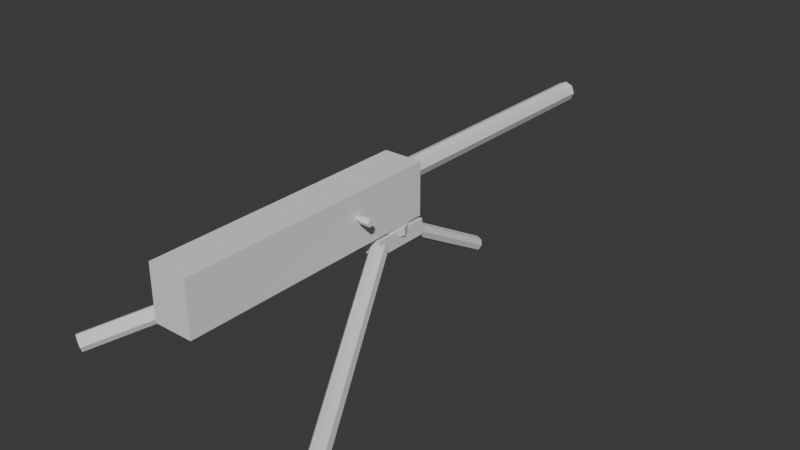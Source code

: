 # Source: 1919A4.blend  (saved by Blender 4.2.66; exported with 4.5.12 LTS)
import bpy
from mathutils import Matrix  # noqa: F401  (used for matrix-valued properties, if any)

bpy.ops.wm.read_factory_settings(use_empty=True)
scene = bpy.context.scene
scene.name = 'Scene'

# ---- world
world_world = bpy.data.worlds.new('World'); scene.world = world_world
world_world.use_nodes = True; world_world.node_tree.nodes.clear()
_N = world_world.node_tree.nodes; _L = world_world.node_tree.links
n0 = _N.new('ShaderNodeOutputWorld'); n0.name = 'World Output'; n0.location = (300, 300)
n1 = _N.new('ShaderNodeBackground'); n1.name = 'Background'; n1.location = (10, 300)
n1.inputs[0].default_value = (0.05088, 0.05088, 0.05088, 1.0)
_L.new(n1.outputs[0], n0.inputs[0])
n0.is_active_output = True
world_world.color = (0.05088, 0.05088, 0.05088)
world_world.sun_shadow_jitter_overblur = 0.0

# ---- meshes
me_cube = bpy.data.meshes.new('Cube')
me_cube.from_pydata([(-0.04063, -0.4986, 0.01078), (-0.04063, -0.4986, 0.1196), (-0.04063, 0.05154, 0.01078), (-0.04063, 0.05154, 0.1196), (0.04063, -0.4986, 0.01078), (0.04063, -0.4986, 0.1196), (0.04063, 0.05154, 0.01078), (0.04063, 0.05154, 0.1196), (-0.04063, -0.0825, 0.01078), (-0.04063, -0.2659, 0.01078), (-0.04063, -0.2659, 0.1196), (-0.04063, -0.0825, 0.1196), (0.04063, -0.2659, 0.01078), (0.04063, -0.0825, 0.01078), (0.04063, -0.0825, 0.1196), (0.04063, -0.2659, 0.1196), (-0.04063, -0.4986, 0.09155), (-0.04063, 0.05154, 0.09155), (0.04063, 0.05154, 0.09155), (0.04063, -0.4986, 0.09155), (0.04063, -0.0825, 0.09155), (0.04063, -0.2659, 0.09155), (-0.04063, -0.2659, 0.09155), (-0.04063, -0.0825, 0.09155), (-0.0325, -0.4436, 0.02166), (-0.0325, -0.4436, 0.1087), (-0.0325, -0.003473, 0.02166), (-0.0325, -0.003473, 0.1087), (0.0325, -0.4436, 0.02166), (0.0325, -0.4436, 0.1087), (0.0325, -0.003473, 0.02166), (0.0325, -0.003473, 0.1087), (-0.0325, -0.0825, 0.02166), (-0.0325, -0.2659, 0.02166), (-0.0325, -0.2659, 0.1087), (-0.0325, -0.0825, 0.1087), (0.0325, -0.2659, 0.02166), (0.0325, -0.0825, 0.02166), (0.0325, -0.0825, 0.1087), (0.0325, -0.2659, 0.1087), (-0.0325, -0.4436, 0.09155), (-0.0325, -0.003473, 0.09155), (0.0325, -0.003473, 0.09155), (0.0325, -0.4436, 0.09155), (0.0325, -0.0825, 0.09155), (0.0325, -0.2659, 0.09155), (-0.0325, -0.2659, 0.09155), (-0.0325, -0.0825, 0.09155), (0.0325, -0.003473, 0.07155), (-0.0325, -0.003473, 0.07155), (0.0325, -0.0825, 0.0656), (-0.0325, -0.0825, 0.0656), (0.0325, -0.2663, 0.02166), (-0.0325, -0.2663, 0.02166), (0.0325, -0.2663, 0.0656), (-0.0325, -0.2663, 0.0656), (0.0325, -0.2663, 0.1093), (-0.0325, -0.2663, 0.1093)], [], [(23, 11, 3, 17), (17, 3, 7, 18), (21, 15, 5, 19), (19, 5, 1, 16), (9, 12, 4, 0), (15, 10, 1, 5), (7, 3, 11, 14), (2, 6, 13, 8), (8, 13, 12, 9), (18, 7, 14, 20), (16, 1, 10, 22), (9, 22, 23, 8), (0, 16, 22, 9), (13, 20, 21, 12), (6, 18, 20, 13), (4, 19, 16, 0), (12, 21, 19, 4), (2, 17, 18, 6), (8, 23, 17, 2), (47, 41, 27, 35), (41, 42, 31, 27), (45, 43, 29, 39), (43, 40, 25, 29), (33, 24, 28, 36), (39, 29, 25, 34), (31, 38, 35, 27), (26, 32, 51, 49), (32, 33, 36, 37), (42, 44, 38, 31), (40, 46, 34, 25), (33, 32, 47, 46), (24, 33, 46, 40), (37, 36, 45, 44), (30, 37, 44, 42), (28, 24, 40, 43), (36, 28, 43, 45), (26, 30, 42, 41), (32, 26, 41, 47), (14, 11, 35, 38), (10, 15, 39, 34), (20, 14, 38, 44), (15, 21, 45, 39), (22, 10, 34, 46), (11, 23, 47, 35), (23, 22, 46, 47), (21, 20, 44, 45), (49, 51, 50, 48), (30, 26, 49, 48), (51, 32, 53, 55), (37, 30, 48, 50), (53, 52, 54, 55), (37, 50, 54, 52), (32, 37, 52, 53), (50, 51, 55, 54), (54, 55, 57, 56)])
_uv = me_cube.uv_layers.new(name='UVMap')
_uv.uv.foreach_set('vector', [0.5606, 0.1891, 0.625, 0.1891, 0.625, 0.25, 0.5606, 0.25, 0.5606, 0.25, 0.625, 0.25, 0.625, 0.5, 0.5606, 0.5, 0.5606, 0.6442, 0.625, 0.6442, 0.625, 0.75, 0.5606, 0.75, 0.5606, 0.75, 0.625, 0.75, 0.625, 1.0, 0.5606, 1.0, 0.125, 0.6442, 0.375, 0.6442, 0.375, 0.75, 0.125, 0.75, 0.625, 0.6442, 0.875, 0.6442, 0.875, 0.75, 0.625, 0.75, 0.625, 0.5, 0.875, 0.5, 0.875, 0.5609, 0.625, 0.5609, 0.125, 0.5, 0.375, 0.5, 0.375, 0.5609, 0.125, 0.5609, 0.125, 0.5609, 0.375, 0.5609, 0.375, 0.6442, 0.125, 0.6442, 0.5606, 0.5, 0.625, 0.5, 0.625, 0.5609, 0.5606, 0.5609, 0.5606, 0.0, 0.625, 0.0, 0.625, 0.1058, 0.5606, 0.1058, 0.375, 0.1058, 0.5606, 0.1058, 0.5606, 0.1891, 0.375, 0.1891, 0.375, 0.0, 0.5606, 0.0, 0.5606, 0.1058, 0.375, 0.1058, 0.375, 0.5609, 0.5606, 0.5609, 0.5606, 0.6442, 0.375, 0.6442, 0.375, 0.5, 0.5606, 0.5, 0.5606, 0.5609, 0.375, 0.5609, 0.375, 0.75, 0.5606, 0.75, 0.5606, 1.0, 0.375, 1.0, 0.375, 0.6442, 0.5606, 0.6442, 0.5606, 0.75, 0.375, 0.75, 0.375, 0.25, 0.5606, 0.25, 0.5606, 0.5, 0.375, 0.5, 0.375, 0.1891, 0.5606, 0.1891, 0.5606, 0.25, 0.375, 0.25, 0.5606, 0.1891, 0.5606, 0.25, 0.625, 0.25, 0.625, 0.1891, 0.5606, 0.25, 0.5606, 0.5, 0.625, 0.5, 0.625, 0.25, 0.5606, 0.6442, 0.5606, 0.75, 0.625, 0.75, 0.625, 0.6442, 0.5606, 0.75, 0.5606, 1.0, 0.625, 1.0, 0.625, 0.75, 0.125, 0.6442, 0.125, 0.75, 0.375, 0.75, 0.375, 0.6442, 0.625, 0.6442, 0.625, 0.75, 0.875, 0.75, 0.875, 0.6442, 0.625, 0.5, 0.625, 0.5609, 0.875, 0.5609, 0.875, 0.5, 0.375, 0.25, 0.375, 0.1891, 0.375, 0.1891, 0.375, 0.25, 0.125, 0.5609, 0.125, 0.6442, 0.375, 0.6442, 0.375, 0.5609, 0.5606, 0.5, 0.5606, 0.5609, 0.625, 0.5609, 0.625, 0.5, 0.5606, 0.0, 0.5606, 0.1058, 0.625, 0.1058, 0.625, 0.0, 0.375, 0.1058, 0.375, 0.1891, 0.5606, 0.1891, 0.5606, 0.1058, 0.375, 0.0, 0.375, 0.1058, 0.5606, 0.1058, 0.5606, 0.0, 0.375, 0.5609, 0.375, 0.6442, 0.5606, 0.6442, 0.5606, 0.5609, 0.375, 0.5, 0.375, 0.5609, 0.5606, 0.5609, 0.5606, 0.5, 0.375, 0.75, 0.375, 1.0, 0.5606, 1.0, 0.5606, 0.75, 0.375, 0.6442, 0.375, 0.75, 0.5606, 0.75, 0.5606, 0.6442, 0.375, 0.25, 0.375, 0.5, 0.5606, 0.5, 0.5606, 0.25, 0.375, 0.1891, 0.375, 0.25, 0.5606, 0.25, 0.5606, 0.1891, 0.625, 0.5609, 0.875, 0.5609, 0.875, 0.5609, 0.625, 0.5609, 0.875, 0.6442, 0.625, 0.6442, 0.625, 0.6442, 0.875, 0.6442, 0.5606, 0.5609, 0.625, 0.5609, 0.625, 0.5609, 0.5606, 0.5609, 0.625, 0.6442, 0.5606, 0.6442, 0.5606, 0.6442, 0.625, 0.6442, 0.5606, 0.1058, 0.625, 0.1058, 0.625, 0.1058, 0.5606, 0.1058, 0.625, 0.1891, 0.5606, 0.1891, 0.5606, 0.1891, 0.625, 0.1891, 0.5606, 0.1891, 0.5606, 0.1058, 0.5606, 0.1058, 0.5606, 0.1891, 0.5606, 0.6442, 0.5606, 0.5609, 0.5606, 0.5609, 0.5606, 0.6442, 0.125, 0.5, 0.125, 0.5609, 0.375, 0.5609, 0.375, 0.5, 0.375, 0.5, 0.375, 0.25, 0.375, 0.25, 0.375, 0.5, 0.375, 0.1891, 0.375, 0.1891, 0.375, 0.1891, 0.375, 0.1891, 0.375, 0.5609, 0.375, 0.5, 0.375, 0.5, 0.375, 0.5609, 0.125, 0.5609, 0.375, 0.5609, 0.375, 0.5609, 0.125, 0.5609, 0.375, 0.5609, 0.375, 0.5609, 0.375, 0.5609, 0.375, 0.5609, 0.125, 0.5609, 0.375, 0.5609, 0.375, 0.5609, 0.125, 0.5609, 0.375, 0.5609, 0.125, 0.5609, 0.125, 0.5609, 0.375, 0.5609, 0.375, 0.5609, 0.125, 0.5609, 0.125, 0.5609, 0.375, 0.5609])
me_cube.update()
me_cylinder = bpy.data.meshes.new('Cylinder')
me_cylinder.from_pydata([(7.613e-17, 0.7769, 0.1904), (-6.862e-17, 0.07636, 0.2004), (0.01479, 0.7769, 0.1965), (0.007726, 0.07636, 0.2036), (0.02092, 0.7769, 0.2113), (0.01093, 0.07636, 0.2113), (0.01479, 0.7769, 0.2261), (0.007726, 0.07636, 0.2191), (8.542e-17, 0.7769, 0.2322), (-6.377e-17, 0.07636, 0.2223), (-0.01479, 0.7769, 0.2261), (-0.007726, 0.07636, 0.2191), (-0.02092, 0.7769, 0.2113), (-0.01093, 0.07636, 0.2113), (-0.01479, 0.7769, 0.1965), (-0.007726, 0.07636, 0.2036), (0.01479, 0.07636, 0.1965), (-7.084e-17, 0.07636, 0.1904), (0.02092, 0.07636, 0.2113), (0.01479, 0.07636, 0.2261), (-6.155e-17, 0.07636, 0.2322), (-0.01479, 0.07636, 0.2261), (-0.02092, 0.07636, 0.2113), (-0.01479, 0.07636, 0.1965), (0.007726, 0.7769, 0.2036), (2.268e-17, 0.7769, 0.2004), (0.01093, 0.7769, 0.2113), (0.007726, 0.7769, 0.2191), (2.753e-17, 0.7769, 0.2223), (-0.007726, 0.7769, 0.2191), (-0.01093, 0.7769, 0.2113), (-0.007726, 0.7769, 0.2036)], [], [(0, 2, 16, 17), (2, 4, 18, 16), (4, 6, 19, 18), (6, 8, 20, 19), (8, 10, 21, 20), (10, 12, 22, 21), (13, 30, 29, 11), (12, 14, 23, 22), (14, 0, 17, 23), (1, 17, 16, 3), (3, 16, 18, 5), (5, 18, 19, 7), (7, 19, 20, 9), (9, 20, 21, 11), (11, 21, 22, 13), (13, 22, 23, 15), (15, 23, 17, 1), (0, 31, 25), (9, 28, 27, 7), (5, 26, 24, 3), (15, 31, 30, 13), (11, 29, 28, 9), (7, 27, 26, 5), (3, 24, 25, 1), (1, 25, 31, 15), (4, 2, 26), (25, 24, 0), (30, 14, 12), (14, 31, 0), (31, 14, 30), (0, 24, 2), (26, 2, 24), (4, 26, 27), (29, 30, 12), (6, 4, 27), (29, 12, 10), (6, 27, 28), (28, 29, 10), (6, 28, 8), (8, 28, 10)])
_uv = me_cylinder.uv_layers.new(name='UVMap')
_uv.uv.foreach_set('vector', [1.0, 0.5, 0.875, 0.5, 0.875, 1.0, 1.0, 1.0, 0.875, 0.5, 0.75, 0.5, 0.75, 1.0, 0.875, 1.0, 0.75, 0.5, 0.625, 0.5, 0.625, 1.0, 0.75, 1.0, 0.625, 0.5, 0.5, 0.5, 0.5, 1.0, 0.625, 1.0, 0.5, 0.5, 0.375, 0.5, 0.375, 1.0, 0.5, 1.0, 0.375, 0.5, 0.25, 0.5, 0.25, 1.0, 0.375, 1.0, 0.1246, 0.25, 0.1246, 0.25, 0.1613, 0.1613, 0.1613, 0.1613, 0.25, 0.5, 0.125, 0.5, 0.125, 1.0, 0.25, 1.0, 0.125, 0.5, 0.0, 0.5, 0.0, 1.0, 0.125, 1.0, 0.25, 0.3754, 0.25, 0.49, 0.4197, 0.4197, 0.3387, 0.3387, 0.3387, 0.3387, 0.4197, 0.4197, 0.49, 0.25, 0.3754, 0.25, 0.3754, 0.25, 0.49, 0.25, 0.4197, 0.08029, 0.3387, 0.1613, 0.3387, 0.1613, 0.4197, 0.08029, 0.25, 0.01, 0.25, 0.1246, 0.25, 0.1246, 0.25, 0.01, 0.08029, 0.08029, 0.1613, 0.1613, 0.1613, 0.1613, 0.08029, 0.08029, 0.01, 0.25, 0.1246, 0.25, 0.1246, 0.25, 0.01, 0.25, 0.08029, 0.4197, 0.1613, 0.3387, 0.1613, 0.3387, 0.08029, 0.4197, 0.25, 0.49, 0.25, 0.3754, 0.0, 0.0, 0.0, 0.0, 0.0, 0.0, 0.25, 0.1246, 0.25, 0.1246, 0.3387, 0.1613, 0.3387, 0.1613, 0.3754, 0.25, 0.3754, 0.25, 0.3387, 0.3387, 0.3387, 0.3387, 0.1613, 0.3387, 0.1613, 0.3387, 0.1246, 0.25, 0.1246, 0.25, 0.1613, 0.1613, 0.1613, 0.1613, 0.25, 0.1246, 0.25, 0.1246, 0.3387, 0.1613, 0.3387, 0.1613, 0.3754, 0.25, 0.3754, 0.25, 0.3387, 0.3387, 0.3387, 0.3387, 0.25, 0.3754, 0.25, 0.3754, 0.25, 0.3754, 0.25, 0.3754, 0.1613, 0.3387, 0.1613, 0.3387, 0.0, 0.0, 0.0, 0.0, 0.0, 0.0, 0.0, 0.0, 0.0, 0.0, 0.0, 0.0, 0.0, 0.0, 0.0, 0.0, 0.0, 0.0, 0.0, 0.0, 0.0, 0.0, 0.0, 0.0, 0.0, 0.0, 0.0, 0.0, 0.0, 0.0, 0.0, 0.0, 0.0, 0.0, 0.0, 0.0, 0.0, 0.0, 0.0, 0.0, 0.0, 0.0, 0.0, 0.0, 0.0, 0.0, 0.0, 0.0, 0.0, 0.0, 0.0, 0.0, 0.0, 0.0, 0.0, 0.0, 0.0, 0.0, 0.0, 0.0, 0.0, 0.0, 0.0, 0.0, 0.0, 0.0, 0.0, 0.0, 0.0, 0.0, 0.0, 0.0, 0.0, 0.0, 0.0, 0.0, 0.0, 0.0, 0.0, 0.0, 0.0, 0.0, 0.0, 0.0, 0.0, 0.0, 0.0, 0.0, 0.0, 0.0])
me_cylinder.update()
me_cube_001 = bpy.data.meshes.new('Cube.001')
me_cube_001.from_pydata([(-0.04063, -0.1834, 0.02802), (-0.04063, 0.0, 0.02802), (0.04063, 0.0, 0.02802), (0.04063, -0.1834, 0.02802), (0.04063, 0.0, 0.0), (0.04063, -0.1834, 0.0), (-0.04063, -0.1834, 0.0), (-0.04063, 0.0, 0.0), (0.0, 0.0, 0.02802), (0.0, -0.1834, 0.02802), (0.0, 0.0, 0.0), (0.0, -0.1834, 0.0)], [], [(8, 1, 0, 9), (4, 2, 3, 5), (6, 0, 1, 7), (8, 2, 4, 10), (9, 11, 5, 3), (11, 10, 4, 5), (6, 7, 10, 11), (0, 6, 11, 9), (1, 8, 10, 7), (2, 8, 9, 3)])
_uv = me_cube_001.uv_layers.new(name='UVMap')
_uv.uv.foreach_set('vector', [0.75, 0.5609, 0.875, 0.5609, 0.875, 0.6442, 0.75, 0.6442, 0.5606, 0.5609, 0.625, 0.5609, 0.625, 0.6442, 0.5606, 0.6442, 0.5606, 0.1058, 0.625, 0.1058, 0.625, 0.1891, 0.5606, 0.1891, 0.625, 0.375, 0.625, 0.5609, 0.5606, 0.5609, 0.5606, 0.375, 0.625, 0.375, 0.5606, 0.375, 0.5606, 0.6442, 0.625, 0.6442, 0.5606, 0.375, 0.5606, 0.375, 0.5606, 0.5609, 0.5606, 0.6442, 0.5606, 0.1058, 0.5606, 0.1891, 0.5606, 0.375, 0.5606, 0.375, 0.625, 0.1058, 0.5606, 0.1058, 0.5606, 0.375, 0.625, 0.375, 0.625, 0.1891, 0.625, 0.375, 0.5606, 0.375, 0.5606, 0.1891, 0.625, 0.5609, 0.75, 0.5609, 0.75, 0.6442, 0.625, 0.6442])
me_cube_001.update()
me_cylinder_001 = bpy.data.meshes.new('Cylinder.001')
me_cylinder_001.from_pydata([(8.383e-18, 0.2187, 0.1321), (8.383e-18, 0.2187, 0.1156), (0.03338, 0.2048, 0.1321), (0.03338, 0.2048, 0.1156), (0.04721, 0.1714, 0.1321), (0.04721, 0.1714, 0.1156), (0.03338, 0.1381, 0.1321), (0.03338, 0.1381, 0.1156), (8.383e-18, 0.1242, 0.1321), (8.383e-18, 0.1242, 0.1156), (-0.03338, 0.1381, 0.1321), (-0.03338, 0.1381, 0.1156), (-0.04721, 0.1714, 0.1321), (-0.04721, 0.1714, 0.1156), (-0.03338, 0.2048, 0.1321), (-0.03338, 0.2048, 0.1156)], [], [(0, 2, 3, 1), (2, 4, 5, 3), (4, 6, 7, 5), (6, 8, 9, 7), (8, 10, 11, 9), (10, 12, 13, 11), (3, 5, 7, 9, 11, 13, 15, 1), (12, 14, 15, 13), (14, 0, 1, 15), (0, 14, 12, 10, 8, 6, 4, 2)])
_uv = me_cylinder_001.uv_layers.new(name='UVMap')
_uv.uv.foreach_set('vector', [1.0, 0.5, 0.875, 0.5, 0.875, 1.0, 1.0, 1.0, 0.875, 0.5, 0.75, 0.5, 0.75, 1.0, 0.875, 1.0, 0.75, 0.5, 0.625, 0.5, 0.625, 1.0, 0.75, 1.0, 0.625, 0.5, 0.5, 0.5, 0.5, 1.0, 0.625, 1.0, 0.5, 0.5, 0.375, 0.5, 0.375, 1.0, 0.5, 1.0, 0.375, 0.5, 0.25, 0.5, 0.25, 1.0, 0.375, 1.0, 0.4197, 0.4197, 0.49, 0.25, 0.4197, 0.08029, 0.25, 0.01, 0.08029, 0.08029, 0.01, 0.25, 0.08029, 0.4197, 0.25, 0.49, 0.25, 0.5, 0.125, 0.5, 0.125, 1.0, 0.25, 1.0, 0.125, 0.5, 0.0, 0.5, 0.0, 1.0, 0.125, 1.0, 0.75, 0.49, 0.5803, 0.4197, 0.51, 0.25, 0.5803, 0.08029, 0.75, 0.01, 0.9197, 0.08029, 0.99, 0.25, 0.9197, 0.4197])
me_cylinder_001.update()
me_cylinder_002 = bpy.data.meshes.new('Cylinder.002')
me_cylinder_002.from_pydata([(-0.02359, 0.1324, 0.1244), (-0.2945, -0.3145, 0.001295), (-0.01244, 0.127, 0.1194), (-0.2833, -0.3199, -0.003678), (-0.006603, 0.1267, 0.1074), (-0.2775, -0.3202, -0.01568), (-0.009507, 0.1318, 0.0954), (-0.2804, -0.3151, -0.02769), (-0.01945, 0.1392, 0.09043), (-0.2903, -0.3077, -0.03266), (-0.0306, 0.1446, 0.0954), (-0.3015, -0.3023, -0.02769), (-0.03644, 0.1448, 0.1074), (-0.3073, -0.3021, -0.01568), (-0.03354, 0.1397, 0.1194), (-0.3044, -0.3072, -0.003678)], [], [(0, 1, 3, 2), (2, 3, 5, 4), (4, 5, 7, 6), (6, 7, 9, 8), (8, 9, 11, 10), (10, 11, 13, 12), (3, 1, 15, 13, 11, 9, 7, 5), (12, 13, 15, 14), (14, 15, 1, 0), (0, 2, 4, 6, 8, 10, 12, 14)])
_uv = me_cylinder_002.uv_layers.new(name='UVMap')
_uv.uv.foreach_set('vector', [1.0, 0.5, 1.0, 1.0, 0.875, 1.0, 0.875, 0.5, 0.875, 0.5, 0.875, 1.0, 0.75, 1.0, 0.75, 0.5, 0.75, 0.5, 0.75, 1.0, 0.625, 1.0, 0.625, 0.5, 0.625, 0.5, 0.625, 1.0, 0.5, 1.0, 0.5, 0.5, 0.5, 0.5, 0.5, 1.0, 0.375, 1.0, 0.375, 0.5, 0.375, 0.5, 0.375, 1.0, 0.25, 1.0, 0.25, 0.5, 0.4197, 0.4197, 0.25, 0.49, 0.08029, 0.4197, 0.01, 0.25, 0.08029, 0.08029, 0.25, 0.01, 0.4197, 0.08029, 0.49, 0.25, 0.25, 0.5, 0.25, 1.0, 0.125, 1.0, 0.125, 0.5, 0.125, 0.5, 0.125, 1.0, 0.0, 1.0, 0.0, 0.5, 0.75, 0.49, 0.9197, 0.4197, 0.99, 0.25, 0.9197, 0.08029, 0.75, 0.01, 0.5803, 0.08029, 0.51, 0.25, 0.5803, 0.4197])
me_cylinder_002.update()
me_cylinder_005 = bpy.data.meshes.new('Cylinder.005')
me_cylinder_005.from_pydata([(0.02211, 0.1322, 0.1243), (0.2775, -0.3237, 0.001232), (0.0323, 0.1393, 0.1194), (0.2877, -0.3166, -0.003741), (0.03537, 0.1442, 0.1073), (0.2908, -0.3117, -0.01575), (0.02953, 0.1442, 0.09534), (0.285, -0.3117, -0.02775), (0.0182, 0.1392, 0.09036), (0.2736, -0.3167, -0.03273), (0.008009, 0.1321, 0.09534), (0.2634, -0.3238, -0.02775), (0.004934, 0.1272, 0.1073), (0.2604, -0.3287, -0.01575), (0.01077, 0.1272, 0.1194), (0.2662, -0.3287, -0.003741)], [], [(0, 1, 3, 2), (2, 3, 5, 4), (4, 5, 7, 6), (6, 7, 9, 8), (8, 9, 11, 10), (10, 11, 13, 12), (3, 1, 15, 13, 11, 9, 7, 5), (12, 13, 15, 14), (14, 15, 1, 0), (0, 2, 4, 6, 8, 10, 12, 14)])
_uv = me_cylinder_005.uv_layers.new(name='UVMap')
_uv.uv.foreach_set('vector', [1.0, 0.5, 1.0, 1.0, 0.875, 1.0, 0.875, 0.5, 0.875, 0.5, 0.875, 1.0, 0.75, 1.0, 0.75, 0.5, 0.75, 0.5, 0.75, 1.0, 0.625, 1.0, 0.625, 0.5, 0.625, 0.5, 0.625, 1.0, 0.5, 1.0, 0.5, 0.5, 0.5, 0.5, 0.5, 1.0, 0.375, 1.0, 0.375, 0.5, 0.375, 0.5, 0.375, 1.0, 0.25, 1.0, 0.25, 0.5, 0.4197, 0.4197, 0.25, 0.49, 0.08029, 0.4197, 0.01, 0.25, 0.08029, 0.08029, 0.25, 0.01, 0.4197, 0.08029, 0.49, 0.25, 0.25, 0.5, 0.25, 1.0, 0.125, 1.0, 0.125, 0.5, 0.125, 0.5, 0.125, 1.0, 0.0, 1.0, 0.0, 0.5, 0.75, 0.49, 0.9197, 0.4197, 0.99, 0.25, 0.9197, 0.08029, 0.75, 0.01, 0.5803, 0.08029, 0.51, 0.25, 0.5803, 0.4197])
me_cylinder_005.update()
me_cylinder_003 = bpy.data.meshes.new('Cylinder.003')
me_cylinder_003.from_pydata([(0.0005516, 0.2063, 0.1264), (0.00141, 0.4645, -0.0187), (-0.01038, 0.2044, 0.1223), (-0.009524, 0.4626, -0.02281), (-0.01492, 0.1998, 0.1124), (-0.01406, 0.458, -0.0327), (-0.0104, 0.1951, 0.1026), (-0.009545, 0.4533, -0.04259), (0.0005222, 0.1931, 0.09847), (0.001381, 0.4514, -0.04668), (0.01146, 0.195, 0.1026), (0.01231, 0.4532, -0.04257), (0.01599, 0.1996, 0.1125), (0.01685, 0.4579, -0.03268), (0.01148, 0.2043, 0.1224), (0.01234, 0.4625, -0.02279), (-0.04145, 0.1067, 0.09419), (-0.04145, 0.1067, 0.1269), (-0.04145, 0.2288, 0.09419), (-0.04145, 0.2288, 0.1269), (0.04115, 0.1067, 0.09419), (0.04115, 0.1067, 0.1269), (0.04115, 0.2288, 0.09419), (0.04115, 0.2288, 0.1269)], [], [(0, 1, 3, 2), (2, 3, 5, 4), (4, 5, 7, 6), (6, 7, 9, 8), (8, 9, 11, 10), (10, 11, 13, 12), (3, 1, 15, 13, 11, 9, 7, 5), (12, 13, 15, 14), (14, 15, 1, 0), (0, 2, 4, 6, 8, 10, 12, 14), (16, 17, 19, 18), (18, 19, 23, 22), (22, 23, 21, 20), (20, 21, 17, 16), (18, 22, 20, 16), (23, 19, 17, 21)])
_uv = me_cylinder_003.uv_layers.new(name='UVMap')
_uv.uv.foreach_set('vector', [1.0, 0.7765, 1.0, 1.0, 0.875, 1.0, 0.875, 0.7765, 0.875, 0.7765, 0.875, 1.0, 0.75, 1.0, 0.75, 0.7765, 0.75, 0.7765, 0.75, 1.0, 0.625, 1.0, 0.625, 0.7765, 0.625, 0.7765, 0.625, 1.0, 0.5, 1.0, 0.5, 0.7765, 0.5, 0.7765, 0.5, 1.0, 0.375, 1.0, 0.375, 0.7765, 0.375, 0.7765, 0.375, 1.0, 0.25, 1.0, 0.25, 0.7765, 0.4197, 0.4197, 0.25, 0.49, 0.08029, 0.4197, 0.01, 0.25, 0.08029, 0.08029, 0.25, 0.01, 0.4197, 0.08029, 0.49, 0.25, 0.25, 0.7765, 0.25, 1.0, 0.125, 1.0, 0.125, 0.7765, 0.125, 0.7765, 0.125, 1.0, 0.0, 1.0, 0.0, 0.7765, 0.75, 0.49, 0.9197, 0.4197, 0.99, 0.25, 0.9197, 0.08029, 0.75, 0.01, 0.5803, 0.08029, 0.51, 0.25, 0.5803, 0.4197, 0.375, 0.0, 0.625, 0.0, 0.625, 0.25, 0.375, 0.25, 0.375, 0.25, 0.625, 0.25, 0.625, 0.5, 0.375, 0.5, 0.375, 0.5, 0.625, 0.5, 0.625, 0.75, 0.375, 0.75, 0.375, 0.75, 0.625, 0.75, 0.625, 1.0, 0.375, 1.0, 0.125, 0.5, 0.375, 0.5, 0.375, 0.75, 0.125, 0.75, 0.625, 0.5, 0.875, 0.5, 0.875, 0.75, 0.625, 0.75])
me_cylinder_003.update()
me_cylinder_004 = bpy.data.meshes.new('Cylinder.004')
me_cylinder_004.from_pydata([(-3.725e-09, 0.005368, -1.49e-08), (0.01342, 0.005368, -1.49e-08), (-3.725e-09, 0.002684, -0.004649), (0.01342, 0.002684, -0.004649), (-3.725e-09, -0.002684, -0.004649), (0.01342, -0.002684, -0.004649), (-3.725e-09, -0.005368, -1.49e-08), (0.01342, -0.005368, -1.49e-08), (-3.725e-09, -0.002684, 0.004649), (0.01342, -0.002684, 0.004649), (-3.725e-09, 0.002684, 0.004649), (0.01342, 0.002684, 0.004649), (0.01342, 0.003905, -0.006763), (0.01342, 0.00781, -1.49e-08), (0.01342, -0.003905, -0.006763), (0.01342, -0.00781, -1.49e-08), (0.01342, -0.003905, 0.006763), (0.01342, 0.003905, 0.006763), (0.03457, 0.003905, -0.006763), (0.03457, 0.00781, -1.49e-08), (0.03457, -0.003905, -0.006763), (0.03457, -0.00781, -1.49e-08), (0.03457, -0.003905, 0.006763), (0.03457, 0.003905, 0.006763)], [], [(0, 1, 3, 2), (2, 3, 5, 4), (4, 5, 7, 6), (6, 7, 9, 8), (9, 7, 15, 16), (8, 9, 11, 10), (10, 11, 1, 0), (0, 2, 4, 6, 8, 10), (17, 16, 22, 23), (5, 3, 12, 14), (11, 9, 16, 17), (3, 1, 13, 12), (7, 5, 14, 15), (1, 11, 17, 13), (18, 19, 23, 22, 21, 20), (15, 14, 20, 21), (12, 13, 19, 18), (13, 17, 23, 19), (16, 15, 21, 22), (14, 12, 18, 20)])
_uv = me_cylinder_004.uv_layers.new(name='UVMap')
_uv.uv.foreach_set('vector', [1.0, 0.5, 1.0, 1.0, 0.8333, 1.0, 0.8333, 0.5, 0.8333, 0.5, 0.8333, 1.0, 0.6667, 1.0, 0.6667, 0.5, 0.6667, 0.5, 0.6667, 1.0, 0.5, 1.0, 0.5, 0.5, 0.5, 0.5, 0.5, 1.0, 0.3333, 1.0, 0.3333, 0.5, 0.3333, 1.0, 0.5, 1.0, 0.5, 1.0, 0.3333, 1.0, 0.3333, 0.5, 0.3333, 1.0, 0.1667, 1.0, 0.1667, 0.5, 0.1667, 0.5, 0.1667, 1.0, -8.941e-08, 1.0, -8.941e-08, 0.5, 0.75, 0.49, 0.9578, 0.37, 0.9578, 0.13, 0.75, 0.01, 0.5422, 0.13, 0.5422, 0.37, 0.1667, 1.0, 0.3333, 1.0, 0.3333, 1.0, 0.1667, 1.0, 0.6667, 1.0, 0.8333, 1.0, 0.8333, 1.0, 0.6667, 1.0, 0.1667, 1.0, 0.3333, 1.0, 0.3333, 1.0, 0.1667, 1.0, 0.8333, 1.0, 1.0, 1.0, 1.0, 1.0, 0.8333, 1.0, 0.5, 1.0, 0.6667, 1.0, 0.6667, 1.0, 0.5, 1.0, -8.941e-08, 1.0, 0.1667, 1.0, 0.1667, 1.0, -8.941e-08, 1.0, 0.4578, 0.37, 0.25, 0.49, 0.04215, 0.37, 0.04215, 0.13, 0.25, 0.01, 0.4578, 0.13, 0.5, 1.0, 0.6667, 1.0, 0.6667, 1.0, 0.5, 1.0, 0.8333, 1.0, 1.0, 1.0, 1.0, 1.0, 0.8333, 1.0, -8.941e-08, 1.0, 0.1667, 1.0, 0.1667, 1.0, -8.941e-08, 1.0, 0.3333, 1.0, 0.5, 1.0, 0.5, 1.0, 0.3333, 1.0, 0.6667, 1.0, 0.8333, 1.0, 0.8333, 1.0, 0.6667, 1.0])
me_cylinder_004.update()

# ---- objects
ob_receiver = bpy.data.objects.new('Receiver', me_cube)
ob_ref_noimp = bpy.data.objects.new('ref-noimp', None)
ob_barrel = bpy.data.objects.new('Barrel', me_cylinder)
ob_cover = bpy.data.objects.new('Cover', me_cube_001)
ob_tripodpivot = bpy.data.objects.new('TripodPivot', me_cylinder_001)
ob_cylinder_002 = bpy.data.objects.new('Cylinder.002', me_cylinder_002)
ob_cylinder_003 = bpy.data.objects.new('Cylinder.003', me_cylinder_005)
ob_cylinder_004 = bpy.data.objects.new('Cylinder.004', me_cylinder_003)
ob_charginghandle = bpy.data.objects.new('ChargingHandle', me_cylinder_004)

# ---- transforms, parenting, visibility, modifiers, constraints
ob_receiver.location = (4.657e-10, 0.1714, 0.1239)
ob_ref_noimp.location = (0.0, 0.0, 0.0)
ob_ref_noimp.empty_display_type = 'IMAGE'
ob_ref_noimp.empty_display_size = 5.0
ob_ref_noimp.empty_image_depth = 'BACK'
ob_ref_noimp.show_empty_image_perspective = False
ob_barrel.parent = ob_receiver
ob_barrel.matrix_parent_inverse = Matrix(((1.0, -0.0, 0.0, -4.657e-10), (-0.0, 1.0, -0.0, -0.1714), (0.0, -0.0, 1.0, -0.1239), (-0.0, 0.0, -0.0, 1.0)))
ob_barrel.location = (0.0, 0.0, 0.0)
ob_cover.parent = ob_receiver
ob_cover.matrix_parent_inverse = Matrix(((1.0, -0.0, 0.0, -4.657e-10), (-0.0, 1.0, -0.0, -0.1714), (0.0, -0.0, 1.0, -0.1239), (-0.0, 0.0, -0.0, 1.0)))
ob_cover.location = (8.383e-18, 0.08894, 0.2154)
ob_tripodpivot.location = (0.0, 0.0, 0.0)
ob_cylinder_002.parent = ob_tripodpivot
ob_cylinder_002.location = (0.0, 0.0, 0.0)
ob_cylinder_003.parent = ob_tripodpivot
ob_cylinder_003.location = (0.0, 0.0, 0.0)
ob_cylinder_004.parent = ob_tripodpivot
ob_cylinder_004.location = (0.0, 0.0, 0.0)
ob_charginghandle.parent = ob_receiver
ob_charginghandle.matrix_parent_inverse = Matrix(((1.0, -0.0, 0.0, -4.657e-10), (-0.0, 1.0, -0.0, -0.1714), (0.0, -0.0, 1.0, -0.1239), (-0.0, 0.0, -0.0, 1.0)))
ob_charginghandle.location = (0.0361, 0.05235, 0.1953)

# ---- collection membership
scene.collection.objects.link(ob_receiver)
scene.collection.objects.link(ob_ref_noimp)
scene.collection.objects.link(ob_barrel)
scene.collection.objects.link(ob_cover)
scene.collection.objects.link(ob_tripodpivot)
scene.collection.objects.link(ob_cylinder_002)
scene.collection.objects.link(ob_cylinder_003)
scene.collection.objects.link(ob_cylinder_004)
scene.collection.objects.link(ob_charginghandle)

# ---- scene / render settings (as saved in the file)
scene.frame_start = 1; scene.frame_end = 250; scene.frame_set(1)
scene.render.engine = 'BLENDER_EEVEE_NEXT'
bpy.context.view_layer.update()

# ---- added for rendering (the .blend has no active camera and no usable light): camera, sun
cam_auto = bpy.data.cameras.new('AutoCamera')
cam_auto.lens = 50.0
cam_auto.sensor_width = 36.0
cam_auto.clip_end = 1000.0
ob_auto_camera = bpy.data.objects.new('AutoCamera', cam_auto)
scene.collection.objects.link(ob_auto_camera)
ob_auto_camera.location = (1.18538, -1.20825, 1.05328)
ob_auto_camera.rotation_euler = (1.09748, -7.21219e-08, 0.694738)
scene.camera = ob_auto_camera
light_auto_sun = bpy.data.lights.new('AutoSun', 'SUN')
light_auto_sun.energy = 3.0
light_auto_sun.angle = 0.0523599
ob_auto_sun = bpy.data.objects.new('AutoSun', light_auto_sun)
scene.collection.objects.link(ob_auto_sun)
ob_auto_sun.rotation_euler = (0.872665, 0.174533, 0.523599)
bpy.context.view_layer.update()
